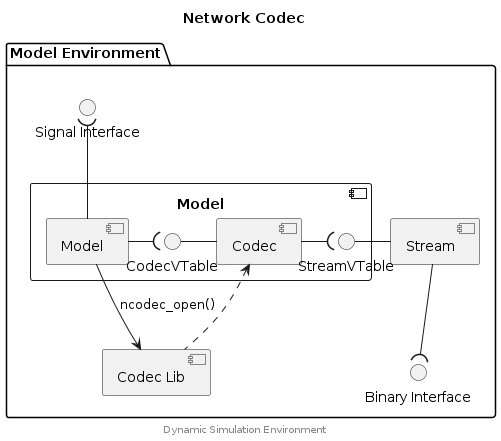

The diagram above was rendered by PlantUML. Its source (embedded in the PNG):
@startuml ncodec-component

title Network Codec

package "Model Environment" {
    interface "Signal Interface" as Sif
    component "Model" as foo {
                component "Model" as Model
                interface "CodecVTable" as Cvt
                component "Codec" as Codec
        interface "StreamVTable" as Svt
    }
    component "Stream" as Stream
    interface "Binary Interface" as Bif
    component "Codec Lib" as lib
}

Sif )-down- Model
Model -right-( Cvt
Cvt -right- Codec
Codec -right-( Svt
Svt -right- Stream
Stream -down-( Bif

lib .up.> Codec

Model --> lib :ncodec_open()

center footer Dynamic Simulation Environment

@enduml